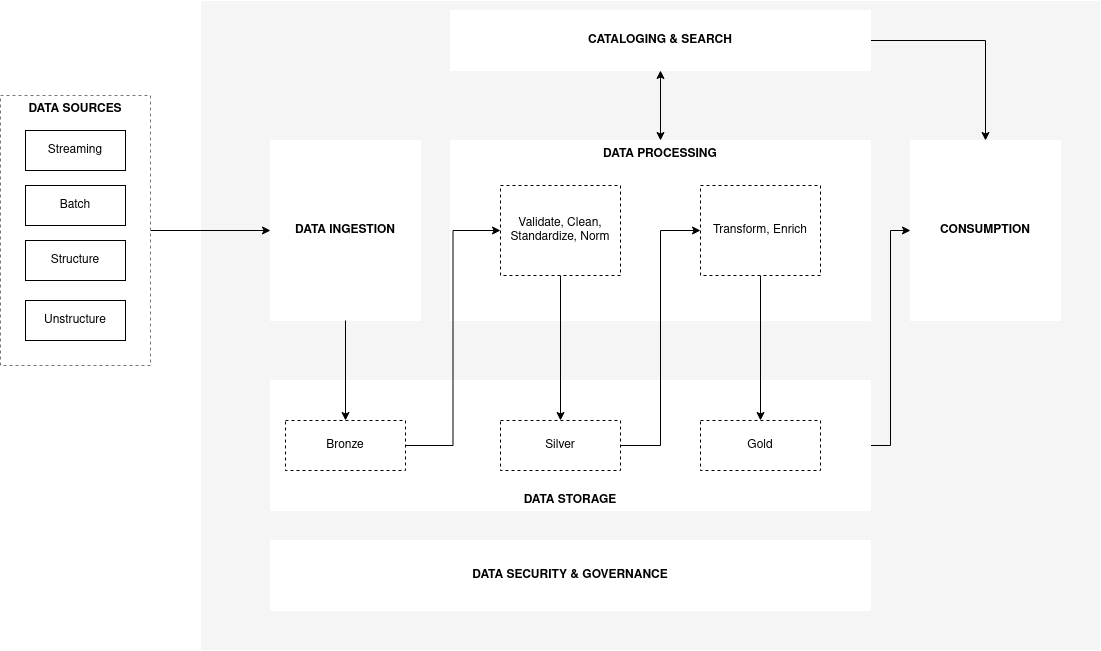

The diagram above was exported from draw.io. Its source (the exported page's mxGraphModel, read from the mxfile embedded in the PNG):
<mxGraphModel dx="2534" dy="822" grid="1" gridSize="10" guides="1" tooltips="1" connect="1" arrows="1" fold="1" page="1" pageScale="1" pageWidth="1100" pageHeight="850" math="0" shadow="0">
  <root>
    <mxCell id="hsQg5GuN0QIxk-qjMA3l-0" />
    <mxCell id="hsQg5GuN0QIxk-qjMA3l-1" parent="hsQg5GuN0QIxk-qjMA3l-0" />
    <mxCell id="hsQg5GuN0QIxk-qjMA3l-2" value="" style="rounded=0;whiteSpace=wrap;html=1;fillColor=#f5f5f5;fontColor=#333333;strokeColor=#ffffff;" vertex="1" parent="hsQg5GuN0QIxk-qjMA3l-1">
      <mxGeometry x="190" y="100" width="900" height="650" as="geometry" />
    </mxCell>
    <mxCell id="hsQg5GuN0QIxk-qjMA3l-4" value="DATA INGESTION" style="rounded=0;whiteSpace=wrap;html=1;strokeColor=#ffffff;fontStyle=1" vertex="1" parent="hsQg5GuN0QIxk-qjMA3l-1">
      <mxGeometry x="260" y="240" width="150" height="180" as="geometry" />
    </mxCell>
    <mxCell id="YKUhQiheDHQbOAWhP0Wt-11" value="" style="edgeStyle=orthogonalEdgeStyle;rounded=0;orthogonalLoop=1;jettySize=auto;html=1;entryX=0;entryY=0.5;entryDx=0;entryDy=0;" edge="1" parent="hsQg5GuN0QIxk-qjMA3l-1" source="hsQg5GuN0QIxk-qjMA3l-5" target="hsQg5GuN0QIxk-qjMA3l-4">
      <mxGeometry relative="1" as="geometry" />
    </mxCell>
    <mxCell id="hsQg5GuN0QIxk-qjMA3l-5" value="DATA SOURCES" style="rounded=0;whiteSpace=wrap;html=1;strokeColor=#77767b;verticalAlign=top;dashed=1;fontStyle=1" vertex="1" parent="hsQg5GuN0QIxk-qjMA3l-1">
      <mxGeometry x="-10" y="195" width="150" height="270" as="geometry" />
    </mxCell>
    <mxCell id="YKUhQiheDHQbOAWhP0Wt-25" style="edgeStyle=orthogonalEdgeStyle;rounded=0;orthogonalLoop=1;jettySize=auto;html=1;" edge="1" parent="hsQg5GuN0QIxk-qjMA3l-1" source="hsQg5GuN0QIxk-qjMA3l-10" target="YKUhQiheDHQbOAWhP0Wt-7">
      <mxGeometry relative="1" as="geometry" />
    </mxCell>
    <mxCell id="hsQg5GuN0QIxk-qjMA3l-10" value="CATALOGING &amp;amp; SEARCH" style="rounded=0;whiteSpace=wrap;html=1;strokeColor=#ffffff;fontStyle=1" vertex="1" parent="hsQg5GuN0QIxk-qjMA3l-1">
      <mxGeometry x="440" y="110" width="420" height="60" as="geometry" />
    </mxCell>
    <mxCell id="YKUhQiheDHQbOAWhP0Wt-0" value="Streaming" style="rounded=0;whiteSpace=wrap;html=1;" vertex="1" parent="hsQg5GuN0QIxk-qjMA3l-1">
      <mxGeometry x="15" y="230" width="100" height="40" as="geometry" />
    </mxCell>
    <mxCell id="YKUhQiheDHQbOAWhP0Wt-1" value="Batch" style="rounded=0;whiteSpace=wrap;html=1;" vertex="1" parent="hsQg5GuN0QIxk-qjMA3l-1">
      <mxGeometry x="15" y="285" width="100" height="40" as="geometry" />
    </mxCell>
    <mxCell id="YKUhQiheDHQbOAWhP0Wt-2" value="Structure" style="rounded=0;whiteSpace=wrap;html=1;" vertex="1" parent="hsQg5GuN0QIxk-qjMA3l-1">
      <mxGeometry x="15" y="340" width="100" height="40" as="geometry" />
    </mxCell>
    <mxCell id="YKUhQiheDHQbOAWhP0Wt-3" value="Unstructure" style="rounded=0;whiteSpace=wrap;html=1;" vertex="1" parent="hsQg5GuN0QIxk-qjMA3l-1">
      <mxGeometry x="15" y="400" width="100" height="40" as="geometry" />
    </mxCell>
    <mxCell id="YKUhQiheDHQbOAWhP0Wt-26" style="edgeStyle=orthogonalEdgeStyle;rounded=0;orthogonalLoop=1;jettySize=auto;html=1;entryX=0;entryY=0.5;entryDx=0;entryDy=0;" edge="1" parent="hsQg5GuN0QIxk-qjMA3l-1" source="YKUhQiheDHQbOAWhP0Wt-5" target="YKUhQiheDHQbOAWhP0Wt-7">
      <mxGeometry relative="1" as="geometry" />
    </mxCell>
    <mxCell id="YKUhQiheDHQbOAWhP0Wt-5" value="DATA STORAGE" style="rounded=0;whiteSpace=wrap;html=1;strokeColor=#ffffff;verticalAlign=bottom;fontStyle=1" vertex="1" parent="hsQg5GuN0QIxk-qjMA3l-1">
      <mxGeometry x="260" y="480" width="600" height="130" as="geometry" />
    </mxCell>
    <mxCell id="YKUhQiheDHQbOAWhP0Wt-4" value="DATA PROCESSING" style="rounded=0;whiteSpace=wrap;html=1;strokeColor=#ffffff;verticalAlign=top;fontStyle=1" vertex="1" parent="hsQg5GuN0QIxk-qjMA3l-1">
      <mxGeometry x="440" y="240" width="420" height="180" as="geometry" />
    </mxCell>
    <mxCell id="YKUhQiheDHQbOAWhP0Wt-6" value="DATA SECURITY &amp;amp; GOVERNANCE" style="rounded=0;whiteSpace=wrap;html=1;strokeColor=#ffffff;fontStyle=1" vertex="1" parent="hsQg5GuN0QIxk-qjMA3l-1">
      <mxGeometry x="260" y="640" width="600" height="70" as="geometry" />
    </mxCell>
    <mxCell id="YKUhQiheDHQbOAWhP0Wt-7" value="CONSUMPTION" style="rounded=0;whiteSpace=wrap;html=1;strokeColor=#ffffff;fontStyle=1" vertex="1" parent="hsQg5GuN0QIxk-qjMA3l-1">
      <mxGeometry x="900" y="240" width="150" height="180" as="geometry" />
    </mxCell>
    <mxCell id="YKUhQiheDHQbOAWhP0Wt-19" style="edgeStyle=orthogonalEdgeStyle;rounded=0;orthogonalLoop=1;jettySize=auto;html=1;" edge="1" parent="hsQg5GuN0QIxk-qjMA3l-1" source="YKUhQiheDHQbOAWhP0Wt-8" target="YKUhQiheDHQbOAWhP0Wt-16">
      <mxGeometry relative="1" as="geometry" />
    </mxCell>
    <mxCell id="YKUhQiheDHQbOAWhP0Wt-8" value="Validate, Clean, Standardize, Norm" style="rounded=0;whiteSpace=wrap;html=1;dashed=1;" vertex="1" parent="hsQg5GuN0QIxk-qjMA3l-1">
      <mxGeometry x="490" y="285" width="120" height="90" as="geometry" />
    </mxCell>
    <mxCell id="YKUhQiheDHQbOAWhP0Wt-21" style="edgeStyle=orthogonalEdgeStyle;rounded=0;orthogonalLoop=1;jettySize=auto;html=1;" edge="1" parent="hsQg5GuN0QIxk-qjMA3l-1" source="YKUhQiheDHQbOAWhP0Wt-9" target="YKUhQiheDHQbOAWhP0Wt-17">
      <mxGeometry relative="1" as="geometry" />
    </mxCell>
    <mxCell id="YKUhQiheDHQbOAWhP0Wt-9" value="Transform, Enrich" style="rounded=0;whiteSpace=wrap;html=1;dashed=1;" vertex="1" parent="hsQg5GuN0QIxk-qjMA3l-1">
      <mxGeometry x="690" y="285" width="120" height="90" as="geometry" />
    </mxCell>
    <mxCell id="YKUhQiheDHQbOAWhP0Wt-18" style="edgeStyle=orthogonalEdgeStyle;rounded=0;orthogonalLoop=1;jettySize=auto;html=1;entryX=0;entryY=0.5;entryDx=0;entryDy=0;" edge="1" parent="hsQg5GuN0QIxk-qjMA3l-1" source="YKUhQiheDHQbOAWhP0Wt-12" target="YKUhQiheDHQbOAWhP0Wt-8">
      <mxGeometry relative="1" as="geometry" />
    </mxCell>
    <mxCell id="YKUhQiheDHQbOAWhP0Wt-12" value="Bronze" style="rounded=0;whiteSpace=wrap;html=1;dashed=1;" vertex="1" parent="hsQg5GuN0QIxk-qjMA3l-1">
      <mxGeometry x="275" y="520" width="120" height="50" as="geometry" />
    </mxCell>
    <mxCell id="YKUhQiheDHQbOAWhP0Wt-20" style="edgeStyle=orthogonalEdgeStyle;rounded=0;orthogonalLoop=1;jettySize=auto;html=1;entryX=0;entryY=0.5;entryDx=0;entryDy=0;" edge="1" parent="hsQg5GuN0QIxk-qjMA3l-1" source="YKUhQiheDHQbOAWhP0Wt-16" target="YKUhQiheDHQbOAWhP0Wt-9">
      <mxGeometry relative="1" as="geometry" />
    </mxCell>
    <mxCell id="YKUhQiheDHQbOAWhP0Wt-16" value="Silver" style="rounded=0;whiteSpace=wrap;html=1;dashed=1;" vertex="1" parent="hsQg5GuN0QIxk-qjMA3l-1">
      <mxGeometry x="490" y="520" width="120" height="50" as="geometry" />
    </mxCell>
    <mxCell id="YKUhQiheDHQbOAWhP0Wt-17" value="Gold" style="rounded=0;whiteSpace=wrap;html=1;dashed=1;" vertex="1" parent="hsQg5GuN0QIxk-qjMA3l-1">
      <mxGeometry x="690" y="520" width="120" height="50" as="geometry" />
    </mxCell>
    <mxCell id="YKUhQiheDHQbOAWhP0Wt-24" value="" style="endArrow=classic;startArrow=classic;html=1;rounded=0;entryX=0.5;entryY=1;entryDx=0;entryDy=0;" edge="1" parent="hsQg5GuN0QIxk-qjMA3l-1" source="YKUhQiheDHQbOAWhP0Wt-4" target="hsQg5GuN0QIxk-qjMA3l-10">
      <mxGeometry width="50" height="50" relative="1" as="geometry">
        <mxPoint x="520" y="480" as="sourcePoint" />
        <mxPoint x="570" y="430" as="targetPoint" />
      </mxGeometry>
    </mxCell>
    <mxCell id="YKUhQiheDHQbOAWhP0Wt-27" value="" style="endArrow=classic;html=1;rounded=0;entryX=0.5;entryY=0;entryDx=0;entryDy=0;exitX=0.5;exitY=1;exitDx=0;exitDy=0;" edge="1" parent="hsQg5GuN0QIxk-qjMA3l-1" source="hsQg5GuN0QIxk-qjMA3l-4" target="YKUhQiheDHQbOAWhP0Wt-12">
      <mxGeometry width="50" height="50" relative="1" as="geometry">
        <mxPoint x="520" y="480" as="sourcePoint" />
        <mxPoint x="570" y="430" as="targetPoint" />
      </mxGeometry>
    </mxCell>
  </root>
</mxGraphModel>